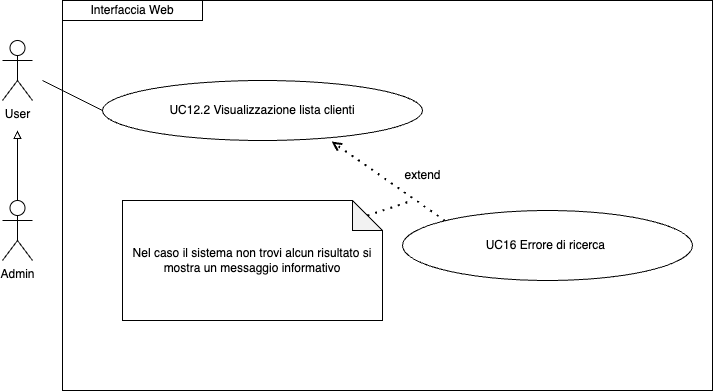

The diagram above was exported from draw.io. Its source (the exported page's mxGraphModel, read from the mxfile embedded in the PNG):
<mxGraphModel dx="954" dy="610" grid="1" gridSize="10" guides="1" tooltips="1" connect="1" arrows="1" fold="1" page="1" pageScale="1" pageWidth="827" pageHeight="1169" math="0" shadow="0">
  <root>
    <mxCell id="0" />
    <mxCell id="1" parent="0" />
    <mxCell id="wrDsJD5wWp8bDi1k2lY1-1" style="edgeStyle=orthogonalEdgeStyle;rounded=0;orthogonalLoop=1;jettySize=auto;html=1;exitX=0.5;exitY=0;exitDx=0;exitDy=0;exitPerimeter=0;endArrow=block;endFill=0;" parent="1" source="wrDsJD5wWp8bDi1k2lY1-2" edge="1">
      <mxGeometry relative="1" as="geometry">
        <mxPoint x="95" y="150" as="targetPoint" />
      </mxGeometry>
    </mxCell>
    <mxCell id="wrDsJD5wWp8bDi1k2lY1-2" value="Admin" style="shape=umlActor;verticalLabelPosition=bottom;verticalAlign=top;html=1;outlineConnect=0;" parent="1" vertex="1">
      <mxGeometry x="80" y="220" width="30" height="60" as="geometry" />
    </mxCell>
    <mxCell id="wrDsJD5wWp8bDi1k2lY1-3" value="UC12.2 Visualizzazione lista clienti" style="ellipse;whiteSpace=wrap;html=1;" parent="1" vertex="1">
      <mxGeometry x="180" y="100" width="320" height="60" as="geometry" />
    </mxCell>
    <mxCell id="wrDsJD5wWp8bDi1k2lY1-4" value="User" style="shape=umlActor;verticalLabelPosition=bottom;verticalAlign=top;html=1;outlineConnect=0;" parent="1" vertex="1">
      <mxGeometry x="80" y="60" width="30" height="60" as="geometry" />
    </mxCell>
    <mxCell id="wrDsJD5wWp8bDi1k2lY1-5" value="" style="endArrow=none;html=1;rounded=0;entryX=0;entryY=0.5;entryDx=0;entryDy=0;" parent="1" target="wrDsJD5wWp8bDi1k2lY1-3" edge="1">
      <mxGeometry width="50" height="50" relative="1" as="geometry">
        <mxPoint x="120" y="100" as="sourcePoint" />
        <mxPoint x="299.8699999999999" y="150" as="targetPoint" />
      </mxGeometry>
    </mxCell>
    <mxCell id="wrDsJD5wWp8bDi1k2lY1-6" value="Interfaccia Web" style="rounded=0;whiteSpace=wrap;html=1;" parent="1" vertex="1">
      <mxGeometry x="140" y="20" width="140" height="20" as="geometry" />
    </mxCell>
    <mxCell id="wrDsJD5wWp8bDi1k2lY1-14" value="Nel caso il sistema non trovi alcun risultato si mostra un messaggio informativo" style="shape=note;whiteSpace=wrap;html=1;backgroundOutline=1;darkOpacity=0.05;" parent="1" vertex="1">
      <mxGeometry x="200" y="220" width="260" height="120" as="geometry" />
    </mxCell>
    <mxCell id="wrDsJD5wWp8bDi1k2lY1-15" value="" style="endArrow=open;dashed=1;html=1;dashPattern=1 3;strokeWidth=2;rounded=0;entryX=0.716;entryY=1.017;entryDx=0;entryDy=0;entryPerimeter=0;exitX=0;exitY=0;exitDx=0;exitDy=0;" parent="1" source="wrDsJD5wWp8bDi1k2lY1-16" target="wrDsJD5wWp8bDi1k2lY1-3" edge="1">
      <mxGeometry width="50" height="50" relative="1" as="geometry">
        <mxPoint x="460" y="320" as="sourcePoint" />
        <mxPoint x="400" y="220" as="targetPoint" />
      </mxGeometry>
    </mxCell>
    <mxCell id="wrDsJD5wWp8bDi1k2lY1-16" value="UC16 Errore di ricerca&amp;nbsp;" style="ellipse;whiteSpace=wrap;html=1;" parent="1" vertex="1">
      <mxGeometry x="480" y="230" width="290" height="70" as="geometry" />
    </mxCell>
    <mxCell id="wrDsJD5wWp8bDi1k2lY1-17" value="" style="endArrow=none;dashed=1;html=1;dashPattern=1 3;strokeWidth=2;rounded=0;exitX=0;exitY=0;exitDx=245;exitDy=15;exitPerimeter=0;endFill=0;" parent="1" source="wrDsJD5wWp8bDi1k2lY1-14" edge="1">
      <mxGeometry width="50" height="50" relative="1" as="geometry">
        <mxPoint x="439" y="344" as="sourcePoint" />
        <mxPoint x="490" y="220" as="targetPoint" />
      </mxGeometry>
    </mxCell>
    <mxCell id="wrDsJD5wWp8bDi1k2lY1-18" value="extend" style="text;html=1;align=center;verticalAlign=middle;resizable=0;points=[];autosize=1;strokeColor=none;fillColor=none;" parent="1" vertex="1">
      <mxGeometry x="470" y="180" width="60" height="30" as="geometry" />
    </mxCell>
    <mxCell id="IH-jNjPNL7QW2REvVEMo-6" value="" style="rounded=0;whiteSpace=wrap;html=1;fillColor=none;" vertex="1" parent="1">
      <mxGeometry x="140" y="20" width="650" height="390" as="geometry" />
    </mxCell>
  </root>
</mxGraphModel>